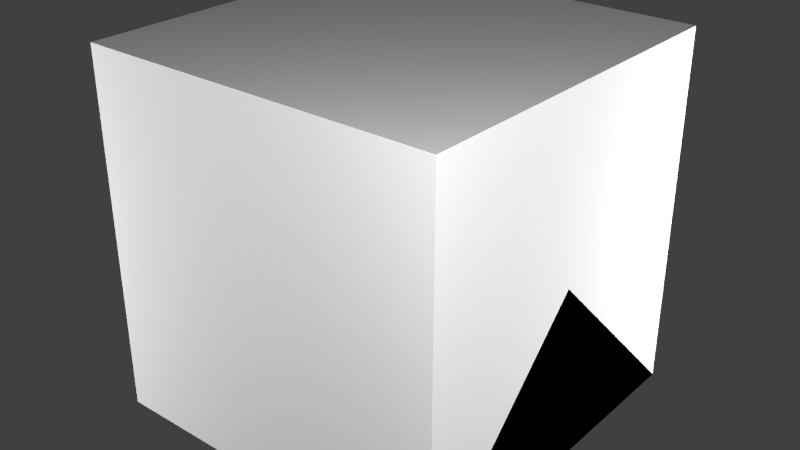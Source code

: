 # Source: AdvancedEnergyMeter.blend  (saved by Blender 2.67.0; exported with 4.5.12 LTS)
import bpy
from mathutils import Matrix  # noqa: F401  (used for matrix-valued properties, if any)

bpy.ops.wm.read_factory_settings(use_empty=True)
scene = bpy.context.scene
scene.name = 'Scene'

# ---- collections
col_collection_1 = bpy.data.collections.new('Collection 1'); scene.collection.children.link(col_collection_1)

# ---- materials (node trees are filled in below, after node groups)
mat_material = bpy.data.materials.new('Material')
mat_material.alpha_threshold = 0.0
mat_material.use_transparent_shadow = False
mat_material.roughness = 0.5
mat_material.line_color = (0.0, 0.0, 0.0, 1.0)

# ---- material node trees

# ---- world
world_world = bpy.data.worlds.new('World'); scene.world = world_world
world_world.color = (0.05088, 0.05088, 0.05088)
world_world.use_sun_shadow = False
world_world.sun_shadow_jitter_overblur = 0.0
world_world.cycles.sampling_method = 'MANUAL'
world_world.cycles.sample_map_resolution = 256

# ---- lights
light_point3 = bpy.data.lights.new('Point3', 'POINT')
light_point3.transmission_factor = 0.0
light_point3.energy = 100.0
light_point3.shadow_buffer_clip_start = 0.5
light_point3.shadow_soft_size = 0.1
light_point3.shadow_maximum_resolution = 0.006
light_point3.use_absolute_resolution = True
light_point3.cycles.use_multiple_importance_sampling = False
light_point2 = bpy.data.lights.new('Point2', 'POINT')
light_point2.transmission_factor = 0.0
light_point2.energy = 100.0
light_point2.shadow_buffer_clip_start = 0.5
light_point2.shadow_soft_size = 0.1
light_point2.shadow_maximum_resolution = 0.006
light_point2.use_absolute_resolution = True
light_point2.cycles.use_multiple_importance_sampling = False
light_point1 = bpy.data.lights.new('Point1', 'POINT')
light_point1.transmission_factor = 0.0
light_point1.energy = 100.0
light_point1.shadow_buffer_clip_start = 0.5
light_point1.shadow_soft_size = 0.1
light_point1.shadow_maximum_resolution = 0.006
light_point1.use_absolute_resolution = True
light_point1.cycles.use_multiple_importance_sampling = False
light_point0 = bpy.data.lights.new('Point0', 'POINT')
light_point0.transmission_factor = 0.0
light_point0.energy = 100.0
light_point0.shadow_buffer_clip_start = 0.5
light_point0.shadow_soft_size = 0.1
light_point0.shadow_maximum_resolution = 0.006
light_point0.use_absolute_resolution = True
light_point0.cycles.use_multiple_importance_sampling = False

# ---- meshes
me_timenumberwheel0 = bpy.data.meshes.new('TimeNumberWheel0')
me_timenumberwheel0.from_pydata([(0.0125, -0.05, 3.266e-09), (0.0125, -0.04045, 0.02939), (0.0125, -0.01545, 0.04755), (0.0125, 0.01545, 0.04755), (0.0125, 0.04045, 0.02939), (0.0125, 0.05, 1.233e-08), (0.0125, 0.04045, -0.02939), (0.0125, 0.01545, -0.04755), (0.0125, -0.01545, -0.04755), (0.0125, -0.04045, -0.02939), (-0.0125, -0.05, 3.266e-09), (-0.0125, -0.04045, 0.02939), (-0.0125, -0.01545, 0.04755), (-0.0125, 0.01545, 0.04755), (-0.0125, 0.04045, 0.02939), (-0.0125, 0.05, 1.233e-08), (-0.0125, 0.04045, -0.02939), (-0.0125, 0.01545, -0.04755), (-0.0125, -0.01545, -0.04755), (-0.0125, -0.04045, -0.02939)], [], [(6, 7, 17, 16), (1, 2, 12, 11), (7, 8, 18, 17), (2, 3, 13, 12), (8, 9, 19, 18), (3, 4, 14, 13), (9, 0, 10, 19), (4, 5, 15, 14), (5, 6, 16, 15), (0, 1, 11, 10)])
_uv = me_timenumberwheel0.uv_layers.new(name='UVMap')
_uv.uv.foreach_set('vector', [0.6875, 0.3438, 0.6875, 0.5625, 0.6094, 0.5625, 0.6094, 0.3438, 0.7656, 0.5625, 0.7656, 0.7812, 0.6875, 0.7812, 0.6875, 0.5625, 0.6875, 0.5625, 0.6875, 0.7812, 0.6094, 0.7812, 0.6094, 0.5625, 0.7656, 0.7812, 0.7656, 1.0, 0.6875, 1.0, 0.6875, 0.7812, 0.6875, 0.7812, 0.6875, 1.0, 0.6094, 1.0, 0.6094, 0.7812, 0.6094, 0.5625, 0.6094, 0.7812, 0.5312, 0.7812, 0.5312, 0.5625, 0.7656, 0.125, 0.7656, 0.3438, 0.6875, 0.3438, 0.6875, 0.125, 0.6094, 0.7812, 0.6094, 1.0, 0.5312, 1.0, 0.5312, 0.7812, 0.6875, 0.125, 0.6875, 0.3438, 0.6094, 0.3438, 0.6094, 0.125, 0.7656, 0.3438, 0.7656, 0.5625, 0.6875, 0.5625, 0.6875, 0.3438])
me_timenumberwheel0.use_remesh_preserve_volume = False
me_timenumberwheel0.use_remesh_preserve_attributes = False
me_timenumberwheel0.use_mirror_vertex_groups = False
me_timenumberwheel0.update()
me_timecomma = bpy.data.meshes.new('TimeComma')
me_timecomma.from_pydata([(-0.04766, -0.1555, 0.0), (-0.06172, -0.1555, 0.0), (-0.04766, -0.1414, 0.0), (-0.06172, -0.1414, 0.0)], [], [(1, 0, 2, 3)])
_uv = me_timecomma.uv_layers.new(name='UVMap')
_uv.uv.foreach_set('vector', [0.5, 0.9375, 0.5312, 0.9375, 0.5312, 1.0, 0.5, 1.0])
me_timecomma.use_remesh_preserve_volume = False
me_timecomma.use_remesh_preserve_attributes = False
me_timecomma.use_mirror_vertex_groups = False
me_timecomma.update()
me_timenumberwheel7 = bpy.data.meshes.new('TimeNumberWheel7')
me_timenumberwheel7.from_pydata([(0.0125, -0.05, 3.266e-09), (0.0125, -0.04045, 0.02939), (0.0125, -0.01545, 0.04755), (0.0125, 0.01545, 0.04755), (0.0125, 0.04045, 0.02939), (0.0125, 0.05, 1.233e-08), (0.0125, 0.04045, -0.02939), (0.0125, 0.01545, -0.04755), (0.0125, -0.01545, -0.04755), (0.0125, -0.04045, -0.02939), (-0.0125, -0.05, 3.266e-09), (-0.0125, -0.04045, 0.02939), (-0.0125, -0.01545, 0.04755), (-0.0125, 0.01545, 0.04755), (-0.0125, 0.04045, 0.02939), (-0.0125, 0.05, 1.233e-08), (-0.0125, 0.04045, -0.02939), (-0.0125, 0.01545, -0.04755), (-0.0125, -0.01545, -0.04755), (-0.0125, -0.04045, -0.02939)], [], [(6, 7, 17, 16), (1, 2, 12, 11), (7, 8, 18, 17), (2, 3, 13, 12), (8, 9, 19, 18), (3, 4, 14, 13), (9, 0, 10, 19), (4, 5, 15, 14), (5, 6, 16, 15), (0, 1, 11, 10)])
_uv = me_timenumberwheel7.uv_layers.new(name='UVMap')
_uv.uv.foreach_set('vector', [0.9219, 0.3438, 0.9219, 0.5625, 0.8438, 0.5625, 0.8438, 0.3438, 1.0, 0.5625, 1.0, 0.7812, 0.9219, 0.7812, 0.9219, 0.5625, 0.9219, 0.5625, 0.9219, 0.7812, 0.8438, 0.7812, 0.8438, 0.5625, 1.0, 0.7812, 1.0, 1.0, 0.9219, 1.0, 0.9219, 0.7812, 0.9219, 0.7812, 0.9219, 1.0, 0.8438, 1.0, 0.8438, 0.7812, 0.8438, 0.5625, 0.8438, 0.7812, 0.7656, 0.7812, 0.7656, 0.5625, 1.0, 0.125, 1.0, 0.3438, 0.9219, 0.3438, 0.9219, 0.125, 0.8438, 0.7812, 0.8438, 1.0, 0.7656, 1.0, 0.7656, 0.7812, 0.9219, 0.125, 0.9219, 0.3438, 0.8438, 0.3438, 0.8438, 0.125, 1.0, 0.3438, 1.0, 0.5625, 0.9219, 0.5625, 0.9219, 0.3438])
me_timenumberwheel7.use_remesh_preserve_volume = False
me_timenumberwheel7.use_remesh_preserve_attributes = False
me_timenumberwheel7.use_mirror_vertex_groups = False
me_timenumberwheel7.update()
me_timenumberwheel6 = bpy.data.meshes.new('TimeNumberWheel6')
me_timenumberwheel6.from_pydata([(0.0125, -0.05, 3.266e-09), (0.0125, -0.04045, 0.02939), (0.0125, -0.01545, 0.04755), (0.0125, 0.01545, 0.04755), (0.0125, 0.04045, 0.02939), (0.0125, 0.05, 1.233e-08), (0.0125, 0.04045, -0.02939), (0.0125, 0.01545, -0.04755), (0.0125, -0.01545, -0.04755), (0.0125, -0.04045, -0.02939), (-0.0125, -0.05, 3.266e-09), (-0.0125, -0.04045, 0.02939), (-0.0125, -0.01545, 0.04755), (-0.0125, 0.01545, 0.04755), (-0.0125, 0.04045, 0.02939), (-0.0125, 0.05, 1.233e-08), (-0.0125, 0.04045, -0.02939), (-0.0125, 0.01545, -0.04755), (-0.0125, -0.01545, -0.04755), (-0.0125, -0.04045, -0.02939)], [], [(6, 7, 17, 16), (1, 2, 12, 11), (7, 8, 18, 17), (2, 3, 13, 12), (8, 9, 19, 18), (3, 4, 14, 13), (9, 0, 10, 19), (4, 5, 15, 14), (5, 6, 16, 15), (0, 1, 11, 10)])
_uv = me_timenumberwheel6.uv_layers.new(name='UVMap')
_uv.uv.foreach_set('vector', [0.9219, 0.3438, 0.9219, 0.5625, 0.8438, 0.5625, 0.8438, 0.3438, 1.0, 0.5625, 1.0, 0.7812, 0.9219, 0.7812, 0.9219, 0.5625, 0.9219, 0.5625, 0.9219, 0.7812, 0.8438, 0.7812, 0.8438, 0.5625, 1.0, 0.7812, 1.0, 1.0, 0.9219, 1.0, 0.9219, 0.7812, 0.9219, 0.7812, 0.9219, 1.0, 0.8438, 1.0, 0.8438, 0.7812, 0.8438, 0.5625, 0.8438, 0.7812, 0.7656, 0.7812, 0.7656, 0.5625, 1.0, 0.125, 1.0, 0.3438, 0.9219, 0.3438, 0.9219, 0.125, 0.8438, 0.7812, 0.8438, 1.0, 0.7656, 1.0, 0.7656, 0.7812, 0.9219, 0.125, 0.9219, 0.3438, 0.8438, 0.3438, 0.8438, 0.125, 1.0, 0.3438, 1.0, 0.5625, 0.9219, 0.5625, 0.9219, 0.3438])
me_timenumberwheel6.use_remesh_preserve_volume = False
me_timenumberwheel6.use_remesh_preserve_attributes = False
me_timenumberwheel6.use_mirror_vertex_groups = False
me_timenumberwheel6.update()
me_timenumberwheel5 = bpy.data.meshes.new('TimeNumberWheel5')
me_timenumberwheel5.from_pydata([(0.0125, -0.05, 3.266e-09), (0.0125, -0.04045, 0.02939), (0.0125, -0.01545, 0.04755), (0.0125, 0.01545, 0.04755), (0.0125, 0.04045, 0.02939), (0.0125, 0.05, 1.233e-08), (0.0125, 0.04045, -0.02939), (0.0125, 0.01545, -0.04755), (0.0125, -0.01545, -0.04755), (0.0125, -0.04045, -0.02939), (-0.0125, -0.05, 3.266e-09), (-0.0125, -0.04045, 0.02939), (-0.0125, -0.01545, 0.04755), (-0.0125, 0.01545, 0.04755), (-0.0125, 0.04045, 0.02939), (-0.0125, 0.05, 1.233e-08), (-0.0125, 0.04045, -0.02939), (-0.0125, 0.01545, -0.04755), (-0.0125, -0.01545, -0.04755), (-0.0125, -0.04045, -0.02939)], [], [(6, 7, 17, 16), (1, 2, 12, 11), (7, 8, 18, 17), (2, 3, 13, 12), (8, 9, 19, 18), (3, 4, 14, 13), (9, 0, 10, 19), (4, 5, 15, 14), (5, 6, 16, 15), (0, 1, 11, 10)])
_uv = me_timenumberwheel5.uv_layers.new(name='UVMap')
_uv.uv.foreach_set('vector', [0.9219, 0.3438, 0.9219, 0.5625, 0.8438, 0.5625, 0.8438, 0.3438, 1.0, 0.5625, 1.0, 0.7812, 0.9219, 0.7812, 0.9219, 0.5625, 0.9219, 0.5625, 0.9219, 0.7812, 0.8438, 0.7812, 0.8438, 0.5625, 1.0, 0.7812, 1.0, 1.0, 0.9219, 1.0, 0.9219, 0.7812, 0.9219, 0.7812, 0.9219, 1.0, 0.8438, 1.0, 0.8438, 0.7812, 0.8438, 0.5625, 0.8438, 0.7812, 0.7656, 0.7812, 0.7656, 0.5625, 1.0, 0.125, 1.0, 0.3438, 0.9219, 0.3438, 0.9219, 0.125, 0.8438, 0.7812, 0.8438, 1.0, 0.7656, 1.0, 0.7656, 0.7812, 0.9219, 0.125, 0.9219, 0.3438, 0.8438, 0.3438, 0.8438, 0.125, 1.0, 0.3438, 1.0, 0.5625, 0.9219, 0.5625, 0.9219, 0.3438])
me_timenumberwheel5.use_remesh_preserve_volume = False
me_timenumberwheel5.use_remesh_preserve_attributes = False
me_timenumberwheel5.use_mirror_vertex_groups = False
me_timenumberwheel5.update()
me_timenumberwheel4 = bpy.data.meshes.new('TimeNumberWheel4')
me_timenumberwheel4.from_pydata([(0.0125, -0.05, 3.266e-09), (0.0125, -0.04045, 0.02939), (0.0125, -0.01545, 0.04755), (0.0125, 0.01545, 0.04755), (0.0125, 0.04045, 0.02939), (0.0125, 0.05, 1.233e-08), (0.0125, 0.04045, -0.02939), (0.0125, 0.01545, -0.04755), (0.0125, -0.01545, -0.04755), (0.0125, -0.04045, -0.02939), (-0.0125, -0.05, 3.266e-09), (-0.0125, -0.04045, 0.02939), (-0.0125, -0.01545, 0.04755), (-0.0125, 0.01545, 0.04755), (-0.0125, 0.04045, 0.02939), (-0.0125, 0.05, 1.233e-08), (-0.0125, 0.04045, -0.02939), (-0.0125, 0.01545, -0.04755), (-0.0125, -0.01545, -0.04755), (-0.0125, -0.04045, -0.02939)], [], [(6, 7, 17, 16), (1, 2, 12, 11), (7, 8, 18, 17), (2, 3, 13, 12), (8, 9, 19, 18), (3, 4, 14, 13), (9, 0, 10, 19), (4, 5, 15, 14), (5, 6, 16, 15), (0, 1, 11, 10)])
_uv = me_timenumberwheel4.uv_layers.new(name='UVMap')
_uv.uv.foreach_set('vector', [0.9219, 0.3438, 0.9219, 0.5625, 0.8438, 0.5625, 0.8438, 0.3438, 1.0, 0.5625, 1.0, 0.7812, 0.9219, 0.7812, 0.9219, 0.5625, 0.9219, 0.5625, 0.9219, 0.7812, 0.8438, 0.7812, 0.8438, 0.5625, 1.0, 0.7812, 1.0, 1.0, 0.9219, 1.0, 0.9219, 0.7812, 0.9219, 0.7812, 0.9219, 1.0, 0.8438, 1.0, 0.8438, 0.7812, 0.8438, 0.5625, 0.8438, 0.7812, 0.7656, 0.7812, 0.7656, 0.5625, 1.0, 0.125, 1.0, 0.3438, 0.9219, 0.3438, 0.9219, 0.125, 0.8438, 0.7812, 0.8438, 1.0, 0.7656, 1.0, 0.7656, 0.7812, 0.9219, 0.125, 0.9219, 0.3438, 0.8438, 0.3438, 0.8438, 0.125, 1.0, 0.3438, 1.0, 0.5625, 0.9219, 0.5625, 0.9219, 0.3438])
me_timenumberwheel4.use_remesh_preserve_volume = False
me_timenumberwheel4.use_remesh_preserve_attributes = False
me_timenumberwheel4.use_mirror_vertex_groups = False
me_timenumberwheel4.update()
me_timenumberwheel3 = bpy.data.meshes.new('TimeNumberWheel3')
me_timenumberwheel3.from_pydata([(0.0125, -0.05, 3.266e-09), (0.0125, -0.04045, 0.02939), (0.0125, -0.01545, 0.04755), (0.0125, 0.01545, 0.04755), (0.0125, 0.04045, 0.02939), (0.0125, 0.05, 1.233e-08), (0.0125, 0.04045, -0.02939), (0.0125, 0.01545, -0.04755), (0.0125, -0.01545, -0.04755), (0.0125, -0.04045, -0.02939), (-0.0125, -0.05, 3.266e-09), (-0.0125, -0.04045, 0.02939), (-0.0125, -0.01545, 0.04755), (-0.0125, 0.01545, 0.04755), (-0.0125, 0.04045, 0.02939), (-0.0125, 0.05, 1.233e-08), (-0.0125, 0.04045, -0.02939), (-0.0125, 0.01545, -0.04755), (-0.0125, -0.01545, -0.04755), (-0.0125, -0.04045, -0.02939)], [], [(6, 7, 17, 16), (1, 2, 12, 11), (7, 8, 18, 17), (2, 3, 13, 12), (8, 9, 19, 18), (3, 4, 14, 13), (9, 0, 10, 19), (4, 5, 15, 14), (5, 6, 16, 15), (0, 1, 11, 10)])
_uv = me_timenumberwheel3.uv_layers.new(name='UVMap')
_uv.uv.foreach_set('vector', [0.9219, 0.3438, 0.9219, 0.5625, 0.8438, 0.5625, 0.8438, 0.3438, 1.0, 0.5625, 1.0, 0.7812, 0.9219, 0.7812, 0.9219, 0.5625, 0.9219, 0.5625, 0.9219, 0.7812, 0.8438, 0.7812, 0.8438, 0.5625, 1.0, 0.7812, 1.0, 1.0, 0.9219, 1.0, 0.9219, 0.7812, 0.9219, 0.7812, 0.9219, 1.0, 0.8438, 1.0, 0.8438, 0.7812, 0.8438, 0.5625, 0.8438, 0.7812, 0.7656, 0.7812, 0.7656, 0.5625, 1.0, 0.125, 1.0, 0.3438, 0.9219, 0.3438, 0.9219, 0.125, 0.8438, 0.7812, 0.8438, 1.0, 0.7656, 1.0, 0.7656, 0.7812, 0.9219, 0.125, 0.9219, 0.3438, 0.8438, 0.3438, 0.8438, 0.125, 1.0, 0.3438, 1.0, 0.5625, 0.9219, 0.5625, 0.9219, 0.3438])
me_timenumberwheel3.use_remesh_preserve_volume = False
me_timenumberwheel3.use_remesh_preserve_attributes = False
me_timenumberwheel3.use_mirror_vertex_groups = False
me_timenumberwheel3.update()
me_timenumberwheel2 = bpy.data.meshes.new('TimeNumberWheel2')
me_timenumberwheel2.from_pydata([(0.0125, -0.05, 3.266e-09), (0.0125, -0.04045, 0.02939), (0.0125, -0.01545, 0.04755), (0.0125, 0.01545, 0.04755), (0.0125, 0.04045, 0.02939), (0.0125, 0.05, 1.233e-08), (0.0125, 0.04045, -0.02939), (0.0125, 0.01545, -0.04755), (0.0125, -0.01545, -0.04755), (0.0125, -0.04045, -0.02939), (-0.0125, -0.05, 3.266e-09), (-0.0125, -0.04045, 0.02939), (-0.0125, -0.01545, 0.04755), (-0.0125, 0.01545, 0.04755), (-0.0125, 0.04045, 0.02939), (-0.0125, 0.05, 1.233e-08), (-0.0125, 0.04045, -0.02939), (-0.0125, 0.01545, -0.04755), (-0.0125, -0.01545, -0.04755), (-0.0125, -0.04045, -0.02939)], [], [(6, 7, 17, 16), (1, 2, 12, 11), (7, 8, 18, 17), (2, 3, 13, 12), (8, 9, 19, 18), (3, 4, 14, 13), (9, 0, 10, 19), (4, 5, 15, 14), (5, 6, 16, 15), (0, 1, 11, 10)])
_uv = me_timenumberwheel2.uv_layers.new(name='UVMap')
_uv.uv.foreach_set('vector', [0.9219, 0.3438, 0.9219, 0.5625, 0.8438, 0.5625, 0.8438, 0.3438, 1.0, 0.5625, 1.0, 0.7812, 0.9219, 0.7812, 0.9219, 0.5625, 0.9219, 0.5625, 0.9219, 0.7812, 0.8438, 0.7812, 0.8438, 0.5625, 1.0, 0.7812, 1.0, 1.0, 0.9219, 1.0, 0.9219, 0.7812, 0.9219, 0.7812, 0.9219, 1.0, 0.8438, 1.0, 0.8438, 0.7812, 0.8438, 0.5625, 0.8438, 0.7812, 0.7656, 0.7812, 0.7656, 0.5625, 1.0, 0.125, 1.0, 0.3438, 0.9219, 0.3438, 0.9219, 0.125, 0.8438, 0.7812, 0.8438, 1.0, 0.7656, 1.0, 0.7656, 0.7812, 0.9219, 0.125, 0.9219, 0.3438, 0.8438, 0.3438, 0.8438, 0.125, 1.0, 0.3438, 1.0, 0.5625, 0.9219, 0.5625, 0.9219, 0.3438])
me_timenumberwheel2.use_remesh_preserve_volume = False
me_timenumberwheel2.use_remesh_preserve_attributes = False
me_timenumberwheel2.use_mirror_vertex_groups = False
me_timenumberwheel2.update()
me_timenumberwheel1 = bpy.data.meshes.new('TimeNumberWheel1')
me_timenumberwheel1.from_pydata([(0.0125, -0.05, 3.266e-09), (0.0125, -0.04045, 0.02939), (0.0125, -0.01545, 0.04755), (0.0125, 0.01545, 0.04755), (0.0125, 0.04045, 0.02939), (0.0125, 0.05, 1.233e-08), (0.0125, 0.04045, -0.02939), (0.0125, 0.01545, -0.04755), (0.0125, -0.01545, -0.04755), (0.0125, -0.04045, -0.02939), (-0.0125, -0.05, 3.266e-09), (-0.0125, -0.04045, 0.02939), (-0.0125, -0.01545, 0.04755), (-0.0125, 0.01545, 0.04755), (-0.0125, 0.04045, 0.02939), (-0.0125, 0.05, 1.233e-08), (-0.0125, 0.04045, -0.02939), (-0.0125, 0.01545, -0.04755), (-0.0125, -0.01545, -0.04755), (-0.0125, -0.04045, -0.02939)], [], [(6, 7, 17, 16), (1, 2, 12, 11), (7, 8, 18, 17), (2, 3, 13, 12), (8, 9, 19, 18), (3, 4, 14, 13), (9, 0, 10, 19), (4, 5, 15, 14), (5, 6, 16, 15), (0, 1, 11, 10)])
_uv = me_timenumberwheel1.uv_layers.new(name='UVMap')
_uv.uv.foreach_set('vector', [0.9219, 0.3438, 0.9219, 0.5625, 0.8438, 0.5625, 0.8438, 0.3438, 1.0, 0.5625, 1.0, 0.7812, 0.9219, 0.7812, 0.9219, 0.5625, 0.9219, 0.5625, 0.9219, 0.7812, 0.8438, 0.7812, 0.8438, 0.5625, 1.0, 0.7812, 1.0, 1.0, 0.9219, 1.0, 0.9219, 0.7812, 0.9219, 0.7812, 0.9219, 1.0, 0.8438, 1.0, 0.8438, 0.7812, 0.8438, 0.5625, 0.8438, 0.7812, 0.7656, 0.7812, 0.7656, 0.5625, 1.0, 0.125, 1.0, 0.3438, 0.9219, 0.3438, 0.9219, 0.125, 0.8438, 0.7812, 0.8438, 1.0, 0.7656, 1.0, 0.7656, 0.7812, 0.9219, 0.125, 0.9219, 0.3438, 0.8438, 0.3438, 0.8438, 0.125, 1.0, 0.3438, 1.0, 0.5625, 0.9219, 0.5625, 0.9219, 0.3438])
me_timenumberwheel1.use_remesh_preserve_volume = False
me_timenumberwheel1.use_remesh_preserve_attributes = False
me_timenumberwheel1.use_mirror_vertex_groups = False
me_timenumberwheel1.update()
me_timeunitwheel = bpy.data.meshes.new('TimeUnitWheel')
me_timeunitwheel.from_pydata([(0.025, -0.05, 3.266e-09), (0.025, -0.04045, 0.02939), (0.025, -0.01545, 0.04755), (0.025, 0.01545, 0.04755), (0.025, 0.04045, 0.02939), (0.025, 0.05, 1.233e-08), (0.025, 0.04045, -0.02939), (0.025, 0.01545, -0.04755), (0.025, -0.01545, -0.04755), (0.025, -0.04045, -0.02939), (-0.025, -0.05, 3.266e-09), (-0.025, -0.04045, 0.02939), (-0.025, -0.01545, 0.04755), (-0.025, 0.01545, 0.04755), (-0.025, 0.04045, 0.02939), (-0.025, 0.05, 1.233e-08), (-0.025, 0.04045, -0.02939), (-0.025, 0.01545, -0.04755), (-0.025, -0.01545, -0.04755), (-0.025, -0.04045, -0.02939)], [], [(6, 7, 17, 16), (1, 2, 12, 11), (7, 8, 18, 17), (2, 3, 13, 12), (8, 9, 19, 18), (3, 4, 14, 13), (9, 0, 10, 19), (4, 5, 15, 14), (5, 6, 16, 15), (0, 1, 11, 10)])
_uv = me_timeunitwheel.uv_layers.new(name='UVMap')
_uv.uv.foreach_set('vector', [0.625, 0.5625, 0.625, 0.7812, 0.3125, 0.7812, 0.3125, 0.5625, 0.625, 0.3438, 0.625, 0.5625, 0.3125, 0.5625, 0.3125, 0.3438, 0.625, 0.3438, 0.625, 0.5625, 0.3125, 0.5625, 0.3125, 0.3438, 0.625, 0.5625, 0.625, 0.7812, 0.3125, 0.7812, 0.3125, 0.5625, 0.625, 0.5625, 0.625, 0.7812, 0.3125, 0.7812, 0.3125, 0.5625, 0.625, 0.3438, 0.625, 0.5625, 0.3125, 0.5625, 0.3125, 0.3438, 0.625, 0.3438, 0.625, 0.5625, 0.3125, 0.5625, 0.3125, 0.3438, 0.625, 0.5625, 0.625, 0.7812, 0.3125, 0.7812, 0.3125, 0.5625, 0.625, 0.3438, 0.625, 0.5625, 0.3125, 0.5625, 0.3125, 0.3438, 0.625, 0.5625, 0.625, 0.7812, 0.3125, 0.7812, 0.3125, 0.5625])
me_timeunitwheel.use_remesh_preserve_volume = False
me_timeunitwheel.use_remesh_preserve_attributes = False
me_timeunitwheel.use_mirror_vertex_groups = False
me_timeunitwheel.update()
me_energyunitwheel = bpy.data.meshes.new('EnergyUnitWheel')
me_energyunitwheel.from_pydata([(0.025, -0.05, 3.266e-09), (0.025, -0.04045, 0.02939), (0.025, -0.01545, 0.04755), (0.025, 0.01545, 0.04755), (0.025, 0.04045, 0.02939), (0.025, 0.05, 1.233e-08), (0.025, 0.04045, -0.02939), (0.025, 0.01545, -0.04755), (0.025, -0.01545, -0.04755), (0.025, -0.04045, -0.02939), (-0.025, -0.05, 3.266e-09), (-0.025, -0.04045, 0.02939), (-0.025, -0.01545, 0.04755), (-0.025, 0.01545, 0.04755), (-0.025, 0.04045, 0.02939), (-0.025, 0.05, 1.233e-08), (-0.025, 0.04045, -0.02939), (-0.025, 0.01545, -0.04755), (-0.025, -0.01545, -0.04755), (-0.025, -0.04045, -0.02939)], [], [(6, 7, 17, 16), (1, 2, 12, 11), (7, 8, 18, 17), (2, 3, 13, 12), (8, 9, 19, 18), (3, 4, 14, 13), (9, 0, 10, 19), (4, 5, 15, 14), (5, 6, 16, 15), (0, 1, 11, 10)])
_uv = me_energyunitwheel.uv_layers.new(name='UVMap')
_uv.uv.foreach_set('vector', [0.3125, 0.5625, 0.3125, 0.7812, 0.0, 0.7812, 0.0, 0.5625, 0.3125, 0.5625, 0.3125, 0.7812, 0.0, 0.7812, 0.0, 0.5625, 0.3125, 0.7812, 0.3125, 1.0, 0.0, 1.0, 0.0, 0.7812, 0.3125, 0.7812, 0.3125, 1.0, 0.0, 1.0, 0.0, 0.7812, 0.625, 0.7812, 0.625, 1.0, 0.3125, 1.0, 0.3125, 0.7812, 0.625, 0.7812, 0.625, 1.0, 0.3125, 1.0, 0.3125, 0.7812, 0.3125, 0.125, 0.3125, 0.3438, 0.0, 0.3438, 0.0, 0.125, 0.3125, 0.125, 0.3125, 0.3438, 0.0, 0.3438, 0.0, 0.125, 0.3125, 0.3438, 0.3125, 0.5625, 0.0, 0.5625, 0.0, 0.3438, 0.3125, 0.3438, 0.3125, 0.5625, 0.0, 0.5625, 0.0, 0.3438])
me_energyunitwheel.use_remesh_preserve_volume = False
me_energyunitwheel.use_remesh_preserve_attributes = False
me_energyunitwheel.use_mirror_vertex_groups = False
me_energyunitwheel.update()
me_energysignwheel = bpy.data.meshes.new('EnergySignWheel')
me_energysignwheel.from_pydata([(0.0125, -0.05, 3.266e-09), (0.0125, -0.04045, 0.02939), (0.0125, -0.01545, 0.04755), (0.0125, 0.01545, 0.04755), (0.0125, 0.04045, 0.02939), (0.0125, 0.05, 1.233e-08), (0.0125, 0.04045, -0.02939), (0.0125, 0.01545, -0.04755), (0.0125, -0.01545, -0.04755), (0.0125, -0.04045, -0.02939), (-0.0125, -0.05, 3.266e-09), (-0.0125, -0.04045, 0.02939), (-0.0125, -0.01545, 0.04755), (-0.0125, 0.01545, 0.04755), (-0.0125, 0.04045, 0.02939), (-0.0125, 0.05, 1.233e-08), (-0.0125, 0.04045, -0.02939), (-0.0125, 0.01545, -0.04755), (-0.0125, -0.01545, -0.04755), (-0.0125, -0.04045, -0.02939)], [], [(6, 7, 17, 16), (1, 2, 12, 11), (7, 8, 18, 17), (2, 3, 13, 12), (8, 9, 19, 18), (3, 4, 14, 13), (9, 0, 10, 19), (4, 5, 15, 14), (5, 6, 16, 15), (0, 1, 11, 10)])
_uv = me_energysignwheel.uv_layers.new(name='UVMap')
_uv.uv.foreach_set('vector', [0.8438, 0.3438, 0.8438, 0.5625, 0.7656, 0.5625, 0.7656, 0.3438, 0.8438, 0.125, 0.8438, 0.3438, 0.7656, 0.3438, 0.7656, 0.125, 0.8438, 0.125, 0.8438, 0.3438, 0.7656, 0.3438, 0.7656, 0.125, 0.8438, 0.3438, 0.8438, 0.5625, 0.7656, 0.5625, 0.7656, 0.3438, 0.8438, 0.3438, 0.8438, 0.5625, 0.7656, 0.5625, 0.7656, 0.3438, 0.8438, 0.125, 0.8438, 0.3438, 0.7656, 0.3438, 0.7656, 0.125, 0.8438, 0.125, 0.8438, 0.3438, 0.7656, 0.3438, 0.7656, 0.125, 0.8438, 0.3438, 0.8438, 0.5625, 0.7656, 0.5625, 0.7656, 0.3438, 0.8438, 0.125, 0.8438, 0.3438, 0.7656, 0.3438, 0.7656, 0.125, 0.8438, 0.3438, 0.8438, 0.5625, 0.7656, 0.5625, 0.7656, 0.3438])
me_energysignwheel.use_remesh_preserve_volume = False
me_energysignwheel.use_remesh_preserve_attributes = False
me_energysignwheel.use_mirror_vertex_groups = False
me_energysignwheel.update()
me_energycomma = bpy.data.meshes.new('EnergyComma')
me_energycomma.from_pydata([(-0.04766, -0.1555, 0.0), (-0.06172, -0.1555, 0.0), (-0.04766, -0.1414, 0.0), (-0.06172, -0.1414, 0.0)], [], [(1, 0, 2, 3)])
_uv = me_energycomma.uv_layers.new(name='UVMap')
_uv.uv.foreach_set('vector', [0.5, 0.9375, 0.5312, 0.9375, 0.5312, 1.0, 0.5, 1.0])
me_energycomma.use_remesh_preserve_volume = False
me_energycomma.use_remesh_preserve_attributes = False
me_energycomma.use_mirror_vertex_groups = False
me_energycomma.update()
me_timelegend = bpy.data.meshes.new('TimeLegend')
me_timelegend.from_pydata([(0.0, 0.01562, 0.0), (-0.1172, 0.01562, 0.0), (0.0, 0.04688, 0.0), (-0.1172, 0.04688, 0.0)], [], [(1, 0, 2, 3)])
_uv = me_timelegend.uv_layers.new(name='UVMap')
_uv.uv.foreach_set('vector', [0.3125, 0.125, 0.7812, 0.125, 0.7812, 0.25, 0.3125, 0.25])
me_timelegend.use_remesh_preserve_volume = False
me_timelegend.use_remesh_preserve_attributes = False
me_timelegend.use_mirror_vertex_groups = False
me_timelegend.update()
me_energylegend = bpy.data.meshes.new('EnergyLegend')
me_energylegend.from_pydata([(0.0, 0.01562, 0.0), (-0.1875, 0.01562, 0.0), (0.0, 0.04688, 0.0), (-0.1875, 0.04688, 0.0)], [], [(1, 0, 2, 3)])
_uv = me_energylegend.uv_layers.new(name='UVMap')
_uv.uv.foreach_set('vector', [0.0, 0.0, 0.75, 0.0, 0.75, 0.125, 0.0, 0.125])
me_energylegend.use_remesh_preserve_volume = False
me_energylegend.use_remesh_preserve_attributes = False
me_energylegend.use_mirror_vertex_groups = False
me_energylegend.update()
me_energynumberwheel0 = bpy.data.meshes.new('EnergyNumberWheel0')
me_energynumberwheel0.from_pydata([(0.0125, -0.05, 3.266e-09), (0.0125, -0.04045, 0.02939), (0.0125, -0.01545, 0.04755), (0.0125, 0.01545, 0.04755), (0.0125, 0.04045, 0.02939), (0.0125, 0.05, 1.233e-08), (0.0125, 0.04045, -0.02939), (0.0125, 0.01545, -0.04755), (0.0125, -0.01545, -0.04755), (0.0125, -0.04045, -0.02939), (-0.0125, -0.05, 3.266e-09), (-0.0125, -0.04045, 0.02939), (-0.0125, -0.01545, 0.04755), (-0.0125, 0.01545, 0.04755), (-0.0125, 0.04045, 0.02939), (-0.0125, 0.05, 1.233e-08), (-0.0125, 0.04045, -0.02939), (-0.0125, 0.01545, -0.04755), (-0.0125, -0.01545, -0.04755), (-0.0125, -0.04045, -0.02939)], [], [(6, 7, 17, 16), (1, 2, 12, 11), (7, 8, 18, 17), (2, 3, 13, 12), (8, 9, 19, 18), (3, 4, 14, 13), (9, 0, 10, 19), (4, 5, 15, 14), (5, 6, 16, 15), (0, 1, 11, 10)])
_uv = me_energynumberwheel0.uv_layers.new(name='UVMap')
_uv.uv.foreach_set('vector', [0.6875, 0.3438, 0.6875, 0.5625, 0.6094, 0.5625, 0.6094, 0.3438, 0.7656, 0.5625, 0.7656, 0.7812, 0.6875, 0.7812, 0.6875, 0.5625, 0.6875, 0.5625, 0.6875, 0.7812, 0.6094, 0.7812, 0.6094, 0.5625, 0.7656, 0.7812, 0.7656, 1.0, 0.6875, 1.0, 0.6875, 0.7812, 0.6875, 0.7812, 0.6875, 1.0, 0.6094, 1.0, 0.6094, 0.7812, 0.6094, 0.5625, 0.6094, 0.7812, 0.5312, 0.7812, 0.5312, 0.5625, 0.7656, 0.125, 0.7656, 0.3438, 0.6875, 0.3438, 0.6875, 0.125, 0.6094, 0.7812, 0.6094, 1.0, 0.5312, 1.0, 0.5312, 0.7812, 0.6875, 0.125, 0.6875, 0.3438, 0.6094, 0.3438, 0.6094, 0.125, 0.7656, 0.3438, 0.7656, 0.5625, 0.6875, 0.5625, 0.6875, 0.3438])
me_energynumberwheel0.use_remesh_preserve_volume = False
me_energynumberwheel0.use_remesh_preserve_attributes = False
me_energynumberwheel0.use_mirror_vertex_groups = False
me_energynumberwheel0.update()
me_energynumberwheel1 = bpy.data.meshes.new('EnergyNumberWheel1')
me_energynumberwheel1.from_pydata([(0.0125, -0.05, 3.266e-09), (0.0125, -0.04045, 0.02939), (0.0125, -0.01545, 0.04755), (0.0125, 0.01545, 0.04755), (0.0125, 0.04045, 0.02939), (0.0125, 0.05, 1.233e-08), (0.0125, 0.04045, -0.02939), (0.0125, 0.01545, -0.04755), (0.0125, -0.01545, -0.04755), (0.0125, -0.04045, -0.02939), (-0.0125, -0.05, 3.266e-09), (-0.0125, -0.04045, 0.02939), (-0.0125, -0.01545, 0.04755), (-0.0125, 0.01545, 0.04755), (-0.0125, 0.04045, 0.02939), (-0.0125, 0.05, 1.233e-08), (-0.0125, 0.04045, -0.02939), (-0.0125, 0.01545, -0.04755), (-0.0125, -0.01545, -0.04755), (-0.0125, -0.04045, -0.02939)], [], [(6, 7, 17, 16), (1, 2, 12, 11), (7, 8, 18, 17), (2, 3, 13, 12), (8, 9, 19, 18), (3, 4, 14, 13), (9, 0, 10, 19), (4, 5, 15, 14), (5, 6, 16, 15), (0, 1, 11, 10)])
_uv = me_energynumberwheel1.uv_layers.new(name='UVMap')
_uv.uv.foreach_set('vector', [0.9219, 0.3438, 0.9219, 0.5625, 0.8438, 0.5625, 0.8438, 0.3438, 1.0, 0.5625, 1.0, 0.7812, 0.9219, 0.7812, 0.9219, 0.5625, 0.9219, 0.5625, 0.9219, 0.7812, 0.8438, 0.7812, 0.8438, 0.5625, 1.0, 0.7812, 1.0, 1.0, 0.9219, 1.0, 0.9219, 0.7812, 0.9219, 0.7812, 0.9219, 1.0, 0.8438, 1.0, 0.8438, 0.7812, 0.8438, 0.5625, 0.8438, 0.7812, 0.7656, 0.7812, 0.7656, 0.5625, 1.0, 0.125, 1.0, 0.3438, 0.9219, 0.3438, 0.9219, 0.125, 0.8438, 0.7812, 0.8438, 1.0, 0.7656, 1.0, 0.7656, 0.7812, 0.9219, 0.125, 0.9219, 0.3438, 0.8438, 0.3438, 0.8438, 0.125, 1.0, 0.3438, 1.0, 0.5625, 0.9219, 0.5625, 0.9219, 0.3438])
me_energynumberwheel1.use_remesh_preserve_volume = False
me_energynumberwheel1.use_remesh_preserve_attributes = False
me_energynumberwheel1.use_mirror_vertex_groups = False
me_energynumberwheel1.update()
me_energynumberwheel2 = bpy.data.meshes.new('EnergyNumberWheel2')
me_energynumberwheel2.from_pydata([(0.0125, -0.05, 3.266e-09), (0.0125, -0.04045, 0.02939), (0.0125, -0.01545, 0.04755), (0.0125, 0.01545, 0.04755), (0.0125, 0.04045, 0.02939), (0.0125, 0.05, 1.233e-08), (0.0125, 0.04045, -0.02939), (0.0125, 0.01545, -0.04755), (0.0125, -0.01545, -0.04755), (0.0125, -0.04045, -0.02939), (-0.0125, -0.05, 3.266e-09), (-0.0125, -0.04045, 0.02939), (-0.0125, -0.01545, 0.04755), (-0.0125, 0.01545, 0.04755), (-0.0125, 0.04045, 0.02939), (-0.0125, 0.05, 1.233e-08), (-0.0125, 0.04045, -0.02939), (-0.0125, 0.01545, -0.04755), (-0.0125, -0.01545, -0.04755), (-0.0125, -0.04045, -0.02939)], [], [(6, 7, 17, 16), (1, 2, 12, 11), (7, 8, 18, 17), (2, 3, 13, 12), (8, 9, 19, 18), (3, 4, 14, 13), (9, 0, 10, 19), (4, 5, 15, 14), (5, 6, 16, 15), (0, 1, 11, 10)])
_uv = me_energynumberwheel2.uv_layers.new(name='UVMap')
_uv.uv.foreach_set('vector', [0.9219, 0.3438, 0.9219, 0.5625, 0.8438, 0.5625, 0.8438, 0.3438, 1.0, 0.5625, 1.0, 0.7812, 0.9219, 0.7812, 0.9219, 0.5625, 0.9219, 0.5625, 0.9219, 0.7812, 0.8438, 0.7812, 0.8438, 0.5625, 1.0, 0.7812, 1.0, 1.0, 0.9219, 1.0, 0.9219, 0.7812, 0.9219, 0.7812, 0.9219, 1.0, 0.8438, 1.0, 0.8438, 0.7812, 0.8438, 0.5625, 0.8438, 0.7812, 0.7656, 0.7812, 0.7656, 0.5625, 1.0, 0.125, 1.0, 0.3438, 0.9219, 0.3438, 0.9219, 0.125, 0.8438, 0.7812, 0.8438, 1.0, 0.7656, 1.0, 0.7656, 0.7812, 0.9219, 0.125, 0.9219, 0.3438, 0.8438, 0.3438, 0.8438, 0.125, 1.0, 0.3438, 1.0, 0.5625, 0.9219, 0.5625, 0.9219, 0.3438])
me_energynumberwheel2.use_remesh_preserve_volume = False
me_energynumberwheel2.use_remesh_preserve_attributes = False
me_energynumberwheel2.use_mirror_vertex_groups = False
me_energynumberwheel2.update()
me_energynumberwheel3 = bpy.data.meshes.new('EnergyNumberWheel3')
me_energynumberwheel3.from_pydata([(0.0125, -0.05, 3.266e-09), (0.0125, -0.04045, 0.02939), (0.0125, -0.01545, 0.04755), (0.0125, 0.01545, 0.04755), (0.0125, 0.04045, 0.02939), (0.0125, 0.05, 1.233e-08), (0.0125, 0.04045, -0.02939), (0.0125, 0.01545, -0.04755), (0.0125, -0.01545, -0.04755), (0.0125, -0.04045, -0.02939), (-0.0125, -0.05, 3.266e-09), (-0.0125, -0.04045, 0.02939), (-0.0125, -0.01545, 0.04755), (-0.0125, 0.01545, 0.04755), (-0.0125, 0.04045, 0.02939), (-0.0125, 0.05, 1.233e-08), (-0.0125, 0.04045, -0.02939), (-0.0125, 0.01545, -0.04755), (-0.0125, -0.01545, -0.04755), (-0.0125, -0.04045, -0.02939)], [], [(6, 7, 17, 16), (1, 2, 12, 11), (7, 8, 18, 17), (2, 3, 13, 12), (8, 9, 19, 18), (3, 4, 14, 13), (9, 0, 10, 19), (4, 5, 15, 14), (5, 6, 16, 15), (0, 1, 11, 10)])
_uv = me_energynumberwheel3.uv_layers.new(name='UVMap')
_uv.uv.foreach_set('vector', [0.9219, 0.3438, 0.9219, 0.5625, 0.8438, 0.5625, 0.8438, 0.3438, 1.0, 0.5625, 1.0, 0.7812, 0.9219, 0.7812, 0.9219, 0.5625, 0.9219, 0.5625, 0.9219, 0.7812, 0.8438, 0.7812, 0.8438, 0.5625, 1.0, 0.7812, 1.0, 1.0, 0.9219, 1.0, 0.9219, 0.7812, 0.9219, 0.7812, 0.9219, 1.0, 0.8438, 1.0, 0.8438, 0.7812, 0.8438, 0.5625, 0.8438, 0.7812, 0.7656, 0.7812, 0.7656, 0.5625, 1.0, 0.125, 1.0, 0.3438, 0.9219, 0.3438, 0.9219, 0.125, 0.8438, 0.7812, 0.8438, 1.0, 0.7656, 1.0, 0.7656, 0.7812, 0.9219, 0.125, 0.9219, 0.3438, 0.8438, 0.3438, 0.8438, 0.125, 1.0, 0.3438, 1.0, 0.5625, 0.9219, 0.5625, 0.9219, 0.3438])
me_energynumberwheel3.use_remesh_preserve_volume = False
me_energynumberwheel3.use_remesh_preserve_attributes = False
me_energynumberwheel3.use_mirror_vertex_groups = False
me_energynumberwheel3.update()
me_energynumberwheel4 = bpy.data.meshes.new('EnergyNumberWheel4')
me_energynumberwheel4.from_pydata([(0.0125, -0.05, 3.266e-09), (0.0125, -0.04045, 0.02939), (0.0125, -0.01545, 0.04755), (0.0125, 0.01545, 0.04755), (0.0125, 0.04045, 0.02939), (0.0125, 0.05, 1.233e-08), (0.0125, 0.04045, -0.02939), (0.0125, 0.01545, -0.04755), (0.0125, -0.01545, -0.04755), (0.0125, -0.04045, -0.02939), (-0.0125, -0.05, 3.266e-09), (-0.0125, -0.04045, 0.02939), (-0.0125, -0.01545, 0.04755), (-0.0125, 0.01545, 0.04755), (-0.0125, 0.04045, 0.02939), (-0.0125, 0.05, 1.233e-08), (-0.0125, 0.04045, -0.02939), (-0.0125, 0.01545, -0.04755), (-0.0125, -0.01545, -0.04755), (-0.0125, -0.04045, -0.02939)], [], [(6, 7, 17, 16), (1, 2, 12, 11), (7, 8, 18, 17), (2, 3, 13, 12), (8, 9, 19, 18), (3, 4, 14, 13), (9, 0, 10, 19), (4, 5, 15, 14), (5, 6, 16, 15), (0, 1, 11, 10)])
_uv = me_energynumberwheel4.uv_layers.new(name='UVMap')
_uv.uv.foreach_set('vector', [0.9219, 0.3438, 0.9219, 0.5625, 0.8438, 0.5625, 0.8438, 0.3438, 1.0, 0.5625, 1.0, 0.7812, 0.9219, 0.7812, 0.9219, 0.5625, 0.9219, 0.5625, 0.9219, 0.7812, 0.8438, 0.7812, 0.8438, 0.5625, 1.0, 0.7812, 1.0, 1.0, 0.9219, 1.0, 0.9219, 0.7812, 0.9219, 0.7812, 0.9219, 1.0, 0.8438, 1.0, 0.8438, 0.7812, 0.8438, 0.5625, 0.8438, 0.7812, 0.7656, 0.7812, 0.7656, 0.5625, 1.0, 0.125, 1.0, 0.3438, 0.9219, 0.3438, 0.9219, 0.125, 0.8438, 0.7812, 0.8438, 1.0, 0.7656, 1.0, 0.7656, 0.7812, 0.9219, 0.125, 0.9219, 0.3438, 0.8438, 0.3438, 0.8438, 0.125, 1.0, 0.3438, 1.0, 0.5625, 0.9219, 0.5625, 0.9219, 0.3438])
me_energynumberwheel4.use_remesh_preserve_volume = False
me_energynumberwheel4.use_remesh_preserve_attributes = False
me_energynumberwheel4.use_mirror_vertex_groups = False
me_energynumberwheel4.update()
me_energynumberwheel5 = bpy.data.meshes.new('EnergyNumberWheel5')
me_energynumberwheel5.from_pydata([(0.0125, -0.05, 3.266e-09), (0.0125, -0.04045, 0.02939), (0.0125, -0.01545, 0.04755), (0.0125, 0.01545, 0.04755), (0.0125, 0.04045, 0.02939), (0.0125, 0.05, 1.233e-08), (0.0125, 0.04045, -0.02939), (0.0125, 0.01545, -0.04755), (0.0125, -0.01545, -0.04755), (0.0125, -0.04045, -0.02939), (-0.0125, -0.05, 3.266e-09), (-0.0125, -0.04045, 0.02939), (-0.0125, -0.01545, 0.04755), (-0.0125, 0.01545, 0.04755), (-0.0125, 0.04045, 0.02939), (-0.0125, 0.05, 1.233e-08), (-0.0125, 0.04045, -0.02939), (-0.0125, 0.01545, -0.04755), (-0.0125, -0.01545, -0.04755), (-0.0125, -0.04045, -0.02939)], [], [(6, 7, 17, 16), (1, 2, 12, 11), (7, 8, 18, 17), (2, 3, 13, 12), (8, 9, 19, 18), (3, 4, 14, 13), (9, 0, 10, 19), (4, 5, 15, 14), (5, 6, 16, 15), (0, 1, 11, 10)])
_uv = me_energynumberwheel5.uv_layers.new(name='UVMap')
_uv.uv.foreach_set('vector', [0.9219, 0.3438, 0.9219, 0.5625, 0.8438, 0.5625, 0.8438, 0.3438, 1.0, 0.5625, 1.0, 0.7812, 0.9219, 0.7812, 0.9219, 0.5625, 0.9219, 0.5625, 0.9219, 0.7812, 0.8438, 0.7812, 0.8438, 0.5625, 1.0, 0.7812, 1.0, 1.0, 0.9219, 1.0, 0.9219, 0.7812, 0.9219, 0.7812, 0.9219, 1.0, 0.8438, 1.0, 0.8438, 0.7812, 0.8438, 0.5625, 0.8438, 0.7812, 0.7656, 0.7812, 0.7656, 0.5625, 1.0, 0.125, 1.0, 0.3438, 0.9219, 0.3438, 0.9219, 0.125, 0.8438, 0.7812, 0.8438, 1.0, 0.7656, 1.0, 0.7656, 0.7812, 0.9219, 0.125, 0.9219, 0.3438, 0.8438, 0.3438, 0.8438, 0.125, 1.0, 0.3438, 1.0, 0.5625, 0.9219, 0.5625, 0.9219, 0.3438])
me_energynumberwheel5.use_remesh_preserve_volume = False
me_energynumberwheel5.use_remesh_preserve_attributes = False
me_energynumberwheel5.use_mirror_vertex_groups = False
me_energynumberwheel5.update()
me_energynumberwheel6 = bpy.data.meshes.new('EnergyNumberWheel6')
me_energynumberwheel6.from_pydata([(0.0125, -0.05, 3.266e-09), (0.0125, -0.04045, 0.02939), (0.0125, -0.01545, 0.04755), (0.0125, 0.01545, 0.04755), (0.0125, 0.04045, 0.02939), (0.0125, 0.05, 1.233e-08), (0.0125, 0.04045, -0.02939), (0.0125, 0.01545, -0.04755), (0.0125, -0.01545, -0.04755), (0.0125, -0.04045, -0.02939), (-0.0125, -0.05, 3.266e-09), (-0.0125, -0.04045, 0.02939), (-0.0125, -0.01545, 0.04755), (-0.0125, 0.01545, 0.04755), (-0.0125, 0.04045, 0.02939), (-0.0125, 0.05, 1.233e-08), (-0.0125, 0.04045, -0.02939), (-0.0125, 0.01545, -0.04755), (-0.0125, -0.01545, -0.04755), (-0.0125, -0.04045, -0.02939)], [], [(6, 7, 17, 16), (1, 2, 12, 11), (7, 8, 18, 17), (2, 3, 13, 12), (8, 9, 19, 18), (3, 4, 14, 13), (9, 0, 10, 19), (4, 5, 15, 14), (5, 6, 16, 15), (0, 1, 11, 10)])
_uv = me_energynumberwheel6.uv_layers.new(name='UVMap')
_uv.uv.foreach_set('vector', [0.9219, 0.3438, 0.9219, 0.5625, 0.8438, 0.5625, 0.8438, 0.3438, 1.0, 0.5625, 1.0, 0.7812, 0.9219, 0.7812, 0.9219, 0.5625, 0.9219, 0.5625, 0.9219, 0.7812, 0.8438, 0.7812, 0.8438, 0.5625, 1.0, 0.7812, 1.0, 1.0, 0.9219, 1.0, 0.9219, 0.7812, 0.9219, 0.7812, 0.9219, 1.0, 0.8438, 1.0, 0.8438, 0.7812, 0.8438, 0.5625, 0.8438, 0.7812, 0.7656, 0.7812, 0.7656, 0.5625, 1.0, 0.125, 1.0, 0.3438, 0.9219, 0.3438, 0.9219, 0.125, 0.8438, 0.7812, 0.8438, 1.0, 0.7656, 1.0, 0.7656, 0.7812, 0.9219, 0.125, 0.9219, 0.3438, 0.8438, 0.3438, 0.8438, 0.125, 1.0, 0.3438, 1.0, 0.5625, 0.9219, 0.5625, 0.9219, 0.3438])
me_energynumberwheel6.use_remesh_preserve_volume = False
me_energynumberwheel6.use_remesh_preserve_attributes = False
me_energynumberwheel6.use_mirror_vertex_groups = False
me_energynumberwheel6.update()
me_powerdisk = bpy.data.meshes.new('PowerDisk')
me_powerdisk.from_pydata([(4.967e-09, 0.01562, 0.15), (-0.075, 0.01562, 0.1299), (-0.1299, 0.01562, 0.075), (-0.15, 0.01562, 2.225e-08), (-0.1299, 0.01562, -0.075), (-0.075, 0.01562, -0.1299), (-1.768e-08, 0.01562, -0.15), (0.075, 0.01562, -0.1299), (0.1299, 0.01562, -0.075), (0.15, 0.01562, -4.093e-08), (0.1299, 0.01562, 0.075), (0.075, 0.01562, 0.1299), (4.967e-09, -0.01563, 0.15), (-0.075, -0.01563, 0.1299), (-0.1299, -0.01563, 0.075), (-0.15, -0.01563, 2.225e-08), (-0.1299, -0.01563, -0.075), (-0.075, -0.01563, -0.1299), (-1.768e-08, -0.01563, -0.15), (0.075, -0.01563, -0.1299), (0.1299, -0.01563, -0.075), (0.15, -0.01563, -4.093e-08), (0.1299, -0.01563, 0.075), (0.075, -0.01563, 0.1299), (4.967e-09, -0.007813, 0.15), (-0.075, -0.007813, 0.1299), (-0.1299, -0.007813, 0.075), (-0.15, -0.007813, 2.225e-08), (-0.1299, -0.007813, -0.075), (-0.075, -0.007813, -0.1299), (-1.768e-08, -0.007813, -0.15), (0.075, -0.007813, -0.1299), (0.1299, -0.007813, -0.075), (0.15, -0.007813, -4.093e-08), (0.1299, -0.007813, 0.075), (0.075, -0.007813, 0.1299), (4.967e-09, 0.007812, 0.15), (-0.075, 0.007812, 0.1299), (-0.1299, 0.007812, 0.075), (-0.15, 0.007812, 2.225e-08), (-0.1299, 0.007812, -0.075), (-0.075, 0.007812, -0.1299), (-1.768e-08, 0.007812, -0.15), (0.075, 0.007812, -0.1299), (0.1299, 0.007812, -0.075), (0.15, 0.007812, -4.093e-08), (0.1299, 0.007812, 0.075), (0.075, 0.007812, 0.1299)], [], [(0, 1, 13, 12), (11, 0, 12, 23), (6, 7, 19, 18), (1, 2, 14, 13), (7, 8, 20, 19), (2, 3, 15, 14), (8, 9, 21, 20), (3, 4, 16, 15), (9, 10, 22, 21), (4, 5, 17, 16), (10, 11, 23, 22), (5, 6, 18, 17), (26, 27, 28, 29, 30, 31, 32, 33, 34, 35, 24, 25), (38, 37, 36, 47, 46, 45, 44, 43, 42, 41, 40, 39)])
_uv = me_powerdisk.uv_layers.new(name='UVMap')
_uv.uv.foreach_set('vector', [0.5, 0.0625, 0.4375, 0.0625, 0.4375, 0.0, 0.5, 0.0, 0.5, 0.0625, 0.4375, 0.0625, 0.4375, 0.0, 0.5, 0.0, 0.5, 0.0625, 0.4375, 0.0625, 0.4375, 0.0, 0.5, 0.0, 0.5, 0.0625, 0.4375, 0.0625, 0.4375, 0.0, 0.5, 0.0, 0.5, 0.0625, 0.4375, 0.0625, 0.4375, 0.0, 0.5, 0.0, 0.5, 0.0625, 0.4375, 0.0625, 0.4375, 0.0, 0.5, 0.0, 0.5, 0.0625, 0.4375, 0.0625, 0.4375, 0.0, 0.5, 0.0, 0.5, 0.0625, 0.4375, 0.0625, 0.4375, 0.0, 0.5, 0.0, 0.5, 0.0625, 0.4375, 0.0625, 0.4375, 0.0, 0.5, 0.0, 0.5, 0.0625, 0.4375, 0.0625, 0.4375, 0.0, 0.5, 0.0, 0.5, 0.0625, 0.4375, 0.0625, 0.4375, 0.0, 0.5, 0.0, 0.5, 0.0625, 0.4375, 0.0625, 0.4375, 0.0, 0.5, 0.0, 0.3906, 0.09375, 0.3906, 0.0625, 0.3906, 0.0625, 0.3906, 0.03125, 0.3906, 0.03125, 0.4062, 0.03125, 0.4062, 0.03125, 0.4219, 0.03125, 0.4219, 0.0625, 0.4219, 0.09375, 0.4062, 0.09375, 0.3906, 0.09375, 0.3906, 0.09375, 0.3906, 0.09375, 0.4062, 0.09375, 0.4219, 0.09375, 0.4219, 0.0625, 0.4219, 0.03125, 0.4062, 0.03125, 0.4062, 0.03125, 0.3906, 0.03125, 0.3906, 0.03125, 0.3906, 0.0625, 0.3906, 0.0625])
me_powerdisk.use_remesh_preserve_volume = False
me_powerdisk.use_remesh_preserve_attributes = False
me_powerdisk.use_mirror_vertex_groups = False
me_powerdisk.update()
me_base = bpy.data.meshes.new('Base')
me_base.from_pydata([(-0.25, -0.3125, 0.0), (-0.25, 0.3125, 0.0), (0.25, 0.3125, 0.0), (0.25, -0.3125, 0.0), (-0.25, -0.25, 0.25), (-0.25, 0.25, 0.25), (0.25, 0.25, 0.25), (0.25, -0.25, 0.25), (-0.1875, 0.1875, 0.25), (0.1875, 0.1875, 0.25), (-0.1875, 0.125, 0.25), (0.1875, 0.125, 0.25), (-0.25, 0.1875, 0.25), (0.25, 0.1875, 0.25), (0.25, 0.125, 0.25), (-0.25, 0.125, 0.25), (0.25, 0.0625, 0.25), (-0.25, 0.0625, 0.25), (0.25, 0.0, 0.25), (-0.25, 0.0, 0.25), (-0.1875, 0.0625, 0.25), (0.1875, 0.0625, 0.25), (-0.1875, 0.0, 0.25), (0.1875, 0.0, 0.25), (-0.1875, -0.25, 0.1875), (-0.1875, 0.25, 0.1875), (0.1875, 0.25, 0.1875), (0.1875, -0.25, 0.1875), (-0.1875, -0.25, 0.25), (-0.1875, 0.25, 0.25), (0.1875, 0.25, 0.25), (0.1875, -0.25, 0.25), (0.25, -0.125, 0.25), (-0.25, -0.125, 0.25), (0.25, -0.1875, 0.25), (-0.25, -0.1875, 0.25), (-0.1875, -0.125, 0.25), (0.1875, -0.125, 0.25), (-0.1875, -0.1875, 0.25), (0.1875, -0.1875, 0.25)], [(8, 9), (10, 11), (14, 7), (4, 15)], [(4, 5, 1, 0), (5, 6, 2, 1), (6, 7, 3, 2), (7, 4, 0, 3), (0, 1, 2, 3), (8, 12, 15, 10), (9, 11, 14, 13), (5, 12, 13, 6), (17, 16, 14, 15), (16, 21, 23, 18), (17, 19, 22, 20), (32, 37, 39, 34), (24, 27, 26, 25), (24, 28, 31, 27), (25, 29, 28, 24), (26, 30, 29, 25), (27, 31, 30, 26), (33, 35, 38, 36), (18, 19, 33, 32), (35, 4, 7, 34)])
_uv = me_base.uv_layers.new(name='UVMap')
_uv.uv.foreach_set('vector', [0.125, 0.25, 0.125, 0.75, 0.0, 0.8125, 0.0, 0.1875, 0.125, 0.75, 0.375, 0.75, 0.375, 1.0, 0.125, 1.0, 0.375, 0.75, 0.375, 0.25, 0.5, 0.1875, 0.5, 0.8125, 0.375, 0.25, 0.125, 0.25, 0.125, 0.0, 0.375, 0.0, 0.04688, 0.9062, 0.04688, 0.9688, 0.01562, 0.9688, 0.01562, 0.9062, 0.1562, 0.6875, 0.125, 0.6875, 0.125, 0.625, 0.1562, 0.625, 0.3438, 0.6875, 0.3438, 0.625, 0.375, 0.625, 0.375, 0.6875, 0.125, 0.75, 0.125, 0.6875, 0.375, 0.6875, 0.375, 0.75, 0.125, 0.5625, 0.375, 0.5625, 0.375, 0.625, 0.125, 0.625, 0.375, 0.5625, 0.3438, 0.5625, 0.3438, 0.5, 0.375, 0.5, 0.125, 0.5625, 0.125, 0.5, 0.1562, 0.5, 0.1562, 0.5625, 0.375, 0.375, 0.3438, 0.375, 0.3438, 0.3125, 0.375, 0.3125, 0.01562, 0.03125, 0.04688, 0.03125, 0.04688, 0.09375, 0.01562, 0.09375, 0.01562, 0.03125, 0.01562, 0.09375, 0.04688, 0.09375, 0.04688, 0.03125, 0.01562, 0.09375, 0.04688, 0.09375, 0.04688, 0.03125, 0.01562, 0.03125, 0.04688, 0.09375, 0.04688, 0.03125, 0.01562, 0.03125, 0.01562, 0.09375, 0.04688, 0.03125, 0.01562, 0.03125, 0.01562, 0.09375, 0.04688, 0.09375, 0.125, 0.375, 0.125, 0.3125, 0.1562, 0.3125, 0.1562, 0.375, 0.375, 0.5, 0.125, 0.5, 0.125, 0.375, 0.375, 0.375, 0.125, 0.3125, 0.125, 0.25, 0.375, 0.25, 0.375, 0.3125])
me_base.use_remesh_preserve_volume = False
me_base.use_remesh_preserve_attributes = False
me_base.use_mirror_vertex_groups = False
me_base.update()
me_cube_002 = bpy.data.meshes.new('Cube.002')
me_cube_002.from_pydata([(0.5, 0.5, 0.0), (0.5, -0.5, 0.0), (-0.5, -0.5, 0.0), (-0.5, 0.5, 0.0), (0.5, -3.129e-07, 0.5), (-0.5, 7.451e-08, 0.5)], [], [(0, 1, 2, 3), (1, 4, 5, 2), (0, 4, 1), (2, 5, 3), (4, 0, 3, 5)])
me_cube_002.materials.append(mat_material)
me_cube_002.use_remesh_preserve_volume = False
me_cube_002.use_remesh_preserve_attributes = False
me_cube_002.use_mirror_vertex_groups = False
me_cube_002.update()
me_cube_001 = bpy.data.meshes.new('Cube.001')
me_cube_001.from_pydata([(0.5, 0.5, 0.0), (0.5, -0.5, 0.0), (-0.5, -0.5, 0.0), (-0.5, 0.5, 0.0), (-8.196e-08, -1.192e-07, 0.5)], [], [(0, 1, 2, 3), (0, 4, 1), (1, 4, 2), (2, 4, 3), (4, 0, 3)])
me_cube_001.materials.append(mat_material)
me_cube_001.use_remesh_preserve_volume = False
me_cube_001.use_remesh_preserve_attributes = False
me_cube_001.use_mirror_vertex_groups = False
me_cube_001.update()
me_cube = bpy.data.meshes.new('Cube')
me_cube.from_pydata([(0.5, 0.5, 0.0), (0.5, -0.5, 0.0), (-0.5, -0.5, 0.0), (-0.5, 0.5, 0.0), (0.5, 0.5, 1.0), (0.5, -0.5, 1.0), (-0.5, -0.5, 1.0), (-0.5, 0.5, 1.0)], [], [(0, 1, 2, 3), (4, 7, 6, 5), (0, 4, 5, 1), (1, 5, 6, 2), (2, 6, 7, 3), (4, 0, 3, 7)])
me_cube.materials.append(mat_material)
me_cube.use_remesh_preserve_volume = False
me_cube.use_remesh_preserve_attributes = False
me_cube.use_mirror_vertex_groups = False
me_cube.update()

# ---- objects
ob_timenumberwheel0 = bpy.data.objects.new('TimeNumberWheel0', me_timenumberwheel0)
ob_timecomma = bpy.data.objects.new('TimeComma', me_timecomma)
ob_timenumberwheel7 = bpy.data.objects.new('TimeNumberWheel7', me_timenumberwheel7)
ob_timenumberwheel6 = bpy.data.objects.new('TimeNumberWheel6', me_timenumberwheel6)
ob_timenumberwheel5 = bpy.data.objects.new('TimeNumberWheel5', me_timenumberwheel5)
ob_timenumberwheel4 = bpy.data.objects.new('TimeNumberWheel4', me_timenumberwheel4)
ob_timenumberwheel3 = bpy.data.objects.new('TimeNumberWheel3', me_timenumberwheel3)
ob_timenumberwheel2 = bpy.data.objects.new('TimeNumberWheel2', me_timenumberwheel2)
ob_timenumberwheel1 = bpy.data.objects.new('TimeNumberWheel1', me_timenumberwheel1)
ob_timeunitwheel = bpy.data.objects.new('TimeUnitWheel', me_timeunitwheel)
ob_energyunitwheel = bpy.data.objects.new('EnergyUnitWheel', me_energyunitwheel)
ob_energysignwheel = bpy.data.objects.new('EnergySignWheel', me_energysignwheel)
ob_energycomma = bpy.data.objects.new('EnergyComma', me_energycomma)
ob_timelegend = bpy.data.objects.new('TimeLegend', me_timelegend)
ob_energylegend = bpy.data.objects.new('EnergyLegend', me_energylegend)
ob_energynumberwheel0 = bpy.data.objects.new('EnergyNumberWheel0', me_energynumberwheel0)
ob_energynumberwheel1 = bpy.data.objects.new('EnergyNumberWheel1', me_energynumberwheel1)
ob_energynumberwheel2 = bpy.data.objects.new('EnergyNumberWheel2', me_energynumberwheel2)
ob_energynumberwheel3 = bpy.data.objects.new('EnergyNumberWheel3', me_energynumberwheel3)
ob_energynumberwheel4 = bpy.data.objects.new('EnergyNumberWheel4', me_energynumberwheel4)
ob_energynumberwheel5 = bpy.data.objects.new('EnergyNumberWheel5', me_energynumberwheel5)
ob_energynumberwheel6 = bpy.data.objects.new('EnergyNumberWheel6', me_energynumberwheel6)
ob_powerdisk = bpy.data.objects.new('PowerDisk', me_powerdisk)
ob_base = bpy.data.objects.new('Base', me_base)
ob_point3 = bpy.data.objects.new('Point3', light_point3)
ob_point2 = bpy.data.objects.new('Point2', light_point2)
ob_point1 = bpy.data.objects.new('Point1', light_point1)
ob_point0 = bpy.data.objects.new('Point0', light_point0)
ob_minecraft_2_edge_connectivity = bpy.data.objects.new('Minecraft 2 Edge Connectivity', me_cube_002)
ob_minecraft_4_edge_connectivity = bpy.data.objects.new('Minecraft 4 Edge Connectivity', me_cube_001)
ob_minecraft_block = bpy.data.objects.new('Minecraft Block', me_cube)

# ---- transforms, parenting, visibility, modifiers, constraints
ob_timenumberwheel0.location = (0.09141, 0.03125, 0.2086)
ob_timenumberwheel0.lineart.crease_threshold = 0.0
ob_timecomma.location = (0.1285, 0.1484, 0.2539)
ob_timecomma.lineart.crease_threshold = 0.0
ob_timenumberwheel7.location = (-0.1547, 0.03125, 0.2086)
ob_timenumberwheel7.lineart.crease_threshold = 0.0
ob_timenumberwheel6.location = (-0.1195, 0.03125, 0.2086)
ob_timenumberwheel6.lineart.crease_threshold = 0.0
ob_timenumberwheel5.location = (-0.08438, 0.03125, 0.2086)
ob_timenumberwheel5.lineart.crease_threshold = 0.0
ob_timenumberwheel4.location = (-0.04922, 0.03125, 0.2086)
ob_timenumberwheel4.lineart.crease_threshold = 0.0
ob_timenumberwheel3.location = (-0.01406, 0.03125, 0.2086)
ob_timenumberwheel3.lineart.crease_threshold = 0.0
ob_timenumberwheel2.location = (0.02109, 0.03125, 0.2086)
ob_timenumberwheel2.lineart.crease_threshold = 0.0
ob_timenumberwheel1.location = (0.05625, 0.03125, 0.2086)
ob_timenumberwheel1.lineart.crease_threshold = 0.0
ob_timeunitwheel.location = (0.1398, 0.03125, 0.2086)
ob_timeunitwheel.lineart.crease_threshold = 0.0
ob_energyunitwheel.location = (0.1391, 0.1562, 0.2086)
ob_energyunitwheel.lineart.crease_threshold = 0.0
ob_energysignwheel.location = (-0.1547, 0.1562, 0.2086)
ob_energysignwheel.lineart.crease_threshold = 0.0
ob_energycomma.location = (0.1285, 0.2734, 0.2539)
ob_energycomma.lineart.crease_threshold = 0.0
ob_timelegend.location = (0.1875, -0.0625, 0.2539)
ob_timelegend.lineart.crease_threshold = 0.0
ob_energylegend.location = (0.1875, 0.0625, 0.2539)
ob_energylegend.lineart.crease_threshold = 0.0
ob_energynumberwheel0.location = (0.09141, 0.1562, 0.2086)
ob_energynumberwheel0.lineart.crease_threshold = 0.0
ob_energynumberwheel1.location = (0.05625, 0.1562, 0.2086)
ob_energynumberwheel1.lineart.crease_threshold = 0.0
ob_energynumberwheel2.location = (0.02109, 0.1562, 0.2086)
ob_energynumberwheel2.lineart.crease_threshold = 0.0
ob_energynumberwheel3.location = (-0.01406, 0.1562, 0.2086)
ob_energynumberwheel3.lineart.crease_threshold = 0.0
ob_energynumberwheel4.location = (-0.04922, 0.1562, 0.2086)
ob_energynumberwheel4.lineart.crease_threshold = 0.0
ob_energynumberwheel5.location = (-0.08438, 0.1562, 0.2086)
ob_energynumberwheel5.lineart.crease_threshold = 0.0
ob_energynumberwheel6.location = (-0.1195, 0.1562, 0.2086)
ob_energynumberwheel6.lineart.crease_threshold = 0.0
ob_powerdisk.location = (0.0, -0.1562, 0.15)
ob_powerdisk.lineart.crease_threshold = 0.0
ob_base.location = (0.0, 0.0, 0.0)
ob_base.lineart.crease_threshold = 0.0
ob_point3.location = (-1.642, -1.35, 0.5249)
ob_point3.hide_select = True
ob_point3.lineart.crease_threshold = 0.0
ob_point2.location = (1.358, 1.15, 0.5249)
ob_point2.hide_select = True
ob_point2.lineart.crease_threshold = 0.0
ob_point1.location = (-1.642, 1.15, -0.7251)
ob_point1.hide_select = True
ob_point1.lineart.crease_threshold = 0.0
ob_point0.location = (1.354, -1.362, 1.556)
ob_point0.hide_select = True
ob_point0.lineart.crease_threshold = 0.0
ob_minecraft_2_edge_connectivity.location = (0.0, 0.0, 0.0)
ob_minecraft_2_edge_connectivity.lock_location = (True, True, True)
ob_minecraft_2_edge_connectivity.lock_rotation = (True, True, True)
ob_minecraft_2_edge_connectivity.lock_rotations_4d = False
ob_minecraft_2_edge_connectivity.lock_scale = (True, True, True)
ob_minecraft_2_edge_connectivity.empty_display_type = 'ARROWS'
ob_minecraft_2_edge_connectivity.hide_select = True
ob_minecraft_2_edge_connectivity.display_type = 'WIRE'
ob_minecraft_2_edge_connectivity.lineart.crease_threshold = 0.0
ob_minecraft_4_edge_connectivity.location = (0.0, 0.0, 0.0)
ob_minecraft_4_edge_connectivity.lock_location = (True, True, True)
ob_minecraft_4_edge_connectivity.lock_rotation = (True, True, True)
ob_minecraft_4_edge_connectivity.lock_rotations_4d = False
ob_minecraft_4_edge_connectivity.lock_scale = (True, True, True)
ob_minecraft_4_edge_connectivity.empty_display_type = 'ARROWS'
ob_minecraft_4_edge_connectivity.hide_select = True
ob_minecraft_4_edge_connectivity.display_type = 'WIRE'
ob_minecraft_4_edge_connectivity.lineart.crease_threshold = 0.0
ob_minecraft_block.location = (0.0, 0.0, 0.0)
ob_minecraft_block.lock_location = (True, True, True)
ob_minecraft_block.lock_rotation = (True, True, True)
ob_minecraft_block.lock_rotations_4d = False
ob_minecraft_block.lock_scale = (True, True, True)
ob_minecraft_block.empty_display_type = 'ARROWS'
ob_minecraft_block.hide_select = True
ob_minecraft_block.display_type = 'WIRE'
ob_minecraft_block.lineart.crease_threshold = 0.0

# ---- collection membership
col_collection_1.objects.link(ob_timenumberwheel0)
col_collection_1.objects.link(ob_timecomma)
col_collection_1.objects.link(ob_timenumberwheel7)
col_collection_1.objects.link(ob_timenumberwheel6)
col_collection_1.objects.link(ob_timenumberwheel5)
col_collection_1.objects.link(ob_timenumberwheel4)
col_collection_1.objects.link(ob_timenumberwheel3)
col_collection_1.objects.link(ob_timenumberwheel2)
col_collection_1.objects.link(ob_timenumberwheel1)
col_collection_1.objects.link(ob_timeunitwheel)
col_collection_1.objects.link(ob_energyunitwheel)
col_collection_1.objects.link(ob_energysignwheel)
col_collection_1.objects.link(ob_energycomma)
col_collection_1.objects.link(ob_timelegend)
col_collection_1.objects.link(ob_energylegend)
col_collection_1.objects.link(ob_energynumberwheel0)
col_collection_1.objects.link(ob_energynumberwheel1)
col_collection_1.objects.link(ob_energynumberwheel2)
col_collection_1.objects.link(ob_energynumberwheel3)
col_collection_1.objects.link(ob_energynumberwheel4)
col_collection_1.objects.link(ob_energynumberwheel5)
col_collection_1.objects.link(ob_energynumberwheel6)
col_collection_1.objects.link(ob_powerdisk)
col_collection_1.objects.link(ob_base)
col_collection_1.objects.link(ob_point3)
col_collection_1.objects.link(ob_point2)
col_collection_1.objects.link(ob_point1)
col_collection_1.objects.link(ob_point0)
col_collection_1.objects.link(ob_minecraft_2_edge_connectivity)
col_collection_1.objects.link(ob_minecraft_4_edge_connectivity)
col_collection_1.objects.link(ob_minecraft_block)

# ---- scene / render settings (as saved in the file)
scene.frame_start = 1; scene.frame_end = 250; scene.frame_set(1)
scene.render.engine = 'BLENDER_EEVEE_NEXT'
scene.render.image_settings.color_mode = 'RGB'
scene.render.image_settings.compression = 90
scene.render.resolution_percentage = 50
scene.render.dither_intensity = 0.0
scene.render.bake_margin = 2
scene.cycles.use_denoising = False
scene.cycles.samples = 10
scene.cycles.sampling_pattern = 'TABULATED_SOBOL'
scene.cycles.light_sampling_threshold = 0.0
scene.cycles.use_adaptive_sampling = False
scene.cycles.use_light_tree = False
scene.cycles.blur_glossy = 0.0
scene.cycles.volume_bounces = 1
scene.cycles.pixel_filter_type = 'GAUSSIAN'
scene.cycles.sample_clamp_indirect = 0.0
scene.view_settings.view_transform = 'Standard'
bpy.context.view_layer.update()

# ---- added for rendering (the .blend has no active camera): camera
cam_auto = bpy.data.cameras.new('AutoCamera')
cam_auto.lens = 50.0
cam_auto.sensor_width = 36.0
cam_auto.clip_end = 1000.0
ob_auto_camera = bpy.data.objects.new('AutoCamera', cam_auto)
scene.collection.objects.link(ob_auto_camera)
ob_auto_camera.location = (1.60254, -1.92304, 1.78203)
ob_auto_camera.rotation_euler = (1.09748, -7.21219e-08, 0.694738)
scene.camera = ob_auto_camera
bpy.context.view_layer.update()

